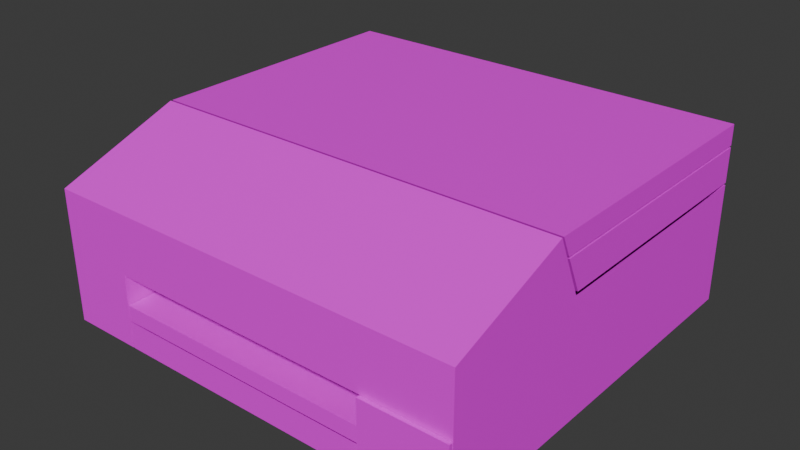 # Source: drukarka1.blend  (saved by Blender 4.0.36; exported with 4.5.12 LTS)
import bpy
from mathutils import Matrix  # noqa: F401  (used for matrix-valued properties, if any)

bpy.ops.wm.read_factory_settings(use_empty=True)
scene = bpy.context.scene
scene.name = 'Scene'

# ---- collections
col_collection = bpy.data.collections.new('Collection'); scene.collection.children.link(col_collection)

# ---- images (referenced by path relative to the original .blend; pixels are not part of the script)
import os
ASSET_DIR = os.environ.get("B2B_ASSET_DIR", "")  # directory of the original .blend (textures are referenced by path, not embedded)
HERE = os.path.dirname(os.path.abspath(__file__))  # packed textures are extracted next to this script under _unpacked/

def load_image(name, relpath, width, height, colorspace="sRGB"):
    """Load a texture the original file referenced (path relative to the .blend, or extracted next to this script)."""
    p = next((c for c in (os.path.join(HERE, relpath), os.path.join(ASSET_DIR, relpath)) if relpath and os.path.exists(c)), "")
    if p:
        img = bpy.data.images.load(p, check_existing=True)
        img.name = name
    else:  # same state as the original file: an image datablock whose file is absent (Cycles renders it pink)
        img = bpy.data.images.new(name, width, height)
        img.source = "FILE"
        img.filepath = "//" + (relpath or name)
    img.colorspace_settings.name = colorspace
    return img
img_dcp195c_right_png = load_image('DCP195C_right.png', 'DCP195C_right.png', 1024, 1024, 'sRGB')

# ---- materials (node trees are filled in below, after node groups)
mat_material_001 = bpy.data.materials.new('Material.001')
mat_material_001.use_transparent_shadow = False

# ---- material node trees
mat_material_001.use_nodes = True; mat_material_001.node_tree.nodes.clear()
_N = mat_material_001.node_tree.nodes; _L = mat_material_001.node_tree.links
n0 = _N.new('ShaderNodeOutputMaterial'); n0.name = 'Material Output'; n0.location = (327, 300)
n1 = _N.new('ShaderNodeTexCoord'); n1.name = 'Texture Coordinate'; n1.location = (-594, 257)
n2 = _N.new('ShaderNodeTexImage'); n2.name = 'Image Texture'; n2.location = (-346, 292)
n2.image = img_dcp195c_right_png
n3 = _N.new('ShaderNodeBsdfPrincipled'); n3.name = 'Principled BSDF'; n3.location = (0, 319)
n3.inputs[2].default_value = 0.4955
n3.inputs[3].default_value = 1.45
_L.new(n1.outputs[2], n2.inputs[0])
_L.new(n2.outputs[0], n3.inputs[0])
_L.new(n3.outputs[0], n0.inputs[0])
n0.is_active_output = True

# ---- world
world_world = bpy.data.worlds.new('World'); scene.world = world_world
world_world.use_nodes = True; world_world.node_tree.nodes.clear()
_N = world_world.node_tree.nodes; _L = world_world.node_tree.links
n0 = _N.new('ShaderNodeOutputWorld'); n0.name = 'World Output'; n0.location = (300, 300)
n1 = _N.new('ShaderNodeBackground'); n1.name = 'Background'; n1.location = (10, 300)
n1.inputs[0].default_value = (0.05088, 0.05088, 0.05088, 1.0)
_L.new(n1.outputs[0], n0.inputs[0])
n0.is_active_output = True
world_world.color = (0.05088, 0.05088, 0.05088)
world_world.use_sun_shadow = False
world_world.sun_shadow_jitter_overblur = 0.0

# ---- meshes
me_drukarka = bpy.data.meshes.new('drukarka')
me_drukarka.from_pydata([(0.1507, -0.2621, 0.07916), (0.243, -0.2621, 0.0), (0.2031, -0.2247, 0.1662), (0.243, 0.1979, 0.0), (0.0, -0.2621, 0.08339), (0.1465, -0.2621, 0.0), (0.243, -0.1212, 0.0), (0.243, -0.1212, 0.2041), (0.1465, 0.118, 0.0), (0.0, 0.118, 0.08339), (0.0, -0.2247, 0.1662), (0.0, -0.1212, 0.2041), (0.1465, 0.118, 0.08339), (0.0, 0.118, 0.0), (0.243, 0.1979, 0.1367), (0.243, -0.09119, 0.1367), (0.0, 0.1979, 0.0), (0.0, 0.1979, 0.1367), (-0.1608, -0.2621, 0.08339), (-0.243, -0.2621, 0.0), (-0.2031, -0.2247, 0.1662), (-0.243, 0.1979, 0.0), (-0.1608, -0.2621, 0.0), (-0.243, -0.1212, 0.0), (-0.243, -0.1212, 0.2041), (-0.1608, 0.118, 0.0), (-0.1608, 0.118, 0.08339), (-0.243, 0.1979, 0.1367), (-0.243, -0.09119, 0.1367), (0.2387, -0.2621, 0.07916), (0.243, -0.2621, 0.08339), (0.1465, -0.2621, 0.08339), (0.2387, -0.2621, 0.004226), (0.1507, -0.2621, 0.004226), (0.1507, -0.1673, 0.07916), (0.2387, -0.1673, 0.07916), (0.2387, -0.1673, 0.004226), (0.1507, -0.1673, 0.004226), (-0.243, 0.1334, 0.0), (-0.243, 0.1931, 0.0), (-0.243, 0.1931, 0.05433), (-0.243, 0.1334, 0.05433), (-0.2073, 0.1334, 0.0), (-0.2073, 0.1931, 0.0), (-0.2073, 0.1931, 0.05433), (-0.2073, 0.1334, 0.05433), (0.243, -0.2621, 0.1525), (0.2031, -0.1903, 0.1788), (0.0, -0.1903, 0.1788), (0.0, -0.2621, 0.1525), (-0.243, -0.2621, 0.1525), (-0.2031, -0.1903, 0.1788), (-0.2031, -0.2621, 0.1525), (0.2031, -0.2621, 0.1525)], [], [(6, 7, 46, 30, 1), (31, 4, 9, 12), (3, 14, 15, 7, 6), (5, 31, 12, 8), (51, 20, 52, 49, 10, 48), (13, 8, 12, 9), (14, 3, 16, 17), (23, 19, 50, 24), (18, 26, 9, 4), (21, 39, 40, 41, 38, 23, 24, 28, 27), (22, 25, 26, 18), (20, 51, 24, 50, 52), (19, 22, 18, 4, 49, 52, 50), (13, 9, 26, 25), (27, 17, 16, 21), (31, 30, 46, 53, 49, 4), (0, 33, 37, 34), (29, 32, 1, 30), (33, 0, 31, 5), (0, 29, 30, 31), (32, 33, 5, 1), (35, 34, 37, 36), (33, 32, 36, 37), (29, 0, 34, 35), (32, 29, 35, 36), (42, 45, 44, 43), (41, 40, 44, 45), (38, 41, 45, 42), (40, 39, 43, 44), (48, 47, 7, 11), (47, 2, 53, 46, 7), (51, 48, 11, 24), (47, 48, 10, 49, 53, 2), (3, 6, 1, 5, 8, 13, 25, 22, 19, 23, 38, 42, 43, 39, 21, 16)])
_uv = me_drukarka.uv_layers.new(name='UVMap')
_uv.uv.foreach_set('vector', [0.7605, 0.4946, 0.7789, 0.6604, 0.8601, 0.5532, 0.8511, 0.4939, 0.8408, 0.4265, 0.7714, 0.4685, 0.642, 0.4272, 0.4659, 0.6063, 0.5792, 0.6345, 0.6132, 0.6196, 0.6173, 0.7184, 0.7559, 0.6153, 0.7789, 0.6604, 0.7605, 0.4946, 0.7633, 0.4001, 0.7714, 0.4685, 0.5792, 0.6345, 0.5775, 0.5731, 0.3066, 0.4719, 0.3231, 0.44, 0.3417, 0.4042, 0.6456, 0.4888, 0.625, 0.5215, 0.6065, 0.5507, 0.4673, 0.5435, 0.5775, 0.5731, 0.5792, 0.6345, 0.4659, 0.6063, 0.6173, 0.7184, 0.6132, 0.6196, 0.4386, 0.5748, 0.435, 0.6772, 0.2481, 0.3436, 0.3061, 0.255, 0.2984, 0.3912, 0.2334, 0.5225, 0.3874, 0.3544, 0.2327, 0.5498, 0.4659, 0.6063, 0.642, 0.4272, 0.1447, 0.5018, 0.146, 0.4997, 0.141, 0.5408, 0.1582, 0.5154, 0.1631, 0.4737, 0.2481, 0.3436, 0.2334, 0.5225, 0.2269, 0.4763, 0.1316, 0.6079, 0.3884, 0.283, 0.238, 0.4855, 0.2327, 0.5498, 0.3874, 0.3544, 0.3231, 0.44, 0.3066, 0.4719, 0.2334, 0.5225, 0.2984, 0.3912, 0.3417, 0.4042, 0.3061, 0.255, 0.3884, 0.283, 0.3874, 0.3544, 0.642, 0.4272, 0.6456, 0.4888, 0.3417, 0.4042, 0.2984, 0.3912, 0.4673, 0.5435, 0.4659, 0.6063, 0.2327, 0.5498, 0.238, 0.4855, 0.1316, 0.6079, 0.435, 0.6772, 0.4386, 0.5748, 0.1447, 0.5018, 0.7714, 0.4685, 0.8511, 0.4939, 0.8601, 0.5532, 0.827, 0.5433, 0.6456, 0.4888, 0.642, 0.4272, 0.7745, 0.4661, 0.7672, 0.4046, 0.7141, 0.4537, 0.7196, 0.5135, 0.8471, 0.4893, 0.838, 0.4287, 0.8408, 0.4265, 0.8511, 0.4939, 0.7672, 0.4046, 0.7745, 0.4661, 0.7714, 0.4685, 0.7633, 0.4001, 0.7745, 0.4661, 0.8471, 0.4893, 0.8511, 0.4939, 0.7714, 0.4685, 0.838, 0.4287, 0.7672, 0.4046, 0.7633, 0.4001, 0.8408, 0.4265, 0.7899, 0.5346, 0.7196, 0.5135, 0.7141, 0.4537, 0.7827, 0.4756, 0.7672, 0.4046, 0.838, 0.4287, 0.7827, 0.4756, 0.7141, 0.4537, 0.8471, 0.4893, 0.7745, 0.4661, 0.7196, 0.5135, 0.7899, 0.5346, 0.838, 0.4287, 0.8471, 0.4893, 0.7899, 0.5346, 0.7827, 0.4756, 0.1938, 0.4818, 0.1896, 0.5233, 0.1716, 0.5483, 0.1761, 0.5075, 0.1582, 0.5154, 0.141, 0.5408, 0.1716, 0.5483, 0.1896, 0.5233, 0.1631, 0.4737, 0.1582, 0.5154, 0.1896, 0.5233, 0.1938, 0.4818, 0.141, 0.5408, 0.146, 0.4997, 0.1761, 0.5075, 0.1716, 0.5483, 0.6065, 0.5507, 0.7849, 0.6002, 0.7789, 0.6604, 0.571, 0.6069, 0.7849, 0.6002, 0.8048, 0.5733, 0.827, 0.5433, 0.8601, 0.5532, 0.7789, 0.6604, 0.3066, 0.4719, 0.6065, 0.5507, 0.571, 0.6069, 0.2334, 0.5225, 0.7849, 0.6002, 0.6065, 0.5507, 0.625, 0.5215, 0.6456, 0.4888, 0.827, 0.5433, 0.8048, 0.5733, 0.6132, 0.6196, 0.7605, 0.4946, 0.8408, 0.4265, 0.7633, 0.4001, 0.5775, 0.5731, 0.4673, 0.5435, 0.238, 0.4855, 0.3884, 0.283, 0.3061, 0.255, 0.2481, 0.3436, 0.1631, 0.4737, 0.1938, 0.4818, 0.1761, 0.5075, 0.146, 0.4997, 0.1447, 0.5018, 0.4386, 0.5748])
_ca = me_drukarka.color_attributes.new('Attribute', 'BYTE_COLOR', 'CORNER')
_ca.data.foreach_set('color', [1.0, 1.0, 1.0, 1.0, 1.0, 1.0, 1.0, 1.0, 1.0, 1.0, 1.0, 1.0, 1.0, 1.0, 1.0, 1.0, 1.0, 1.0, 1.0, 1.0, 1.0, 1.0, 1.0, 1.0, 1.0, 1.0, 1.0, 1.0, 1.0, 1.0, 1.0, 1.0, 1.0, 1.0, 1.0, 1.0, 1.0, 1.0, 1.0, 1.0, 1.0, 1.0, 1.0, 1.0, 1.0, 1.0, 1.0, 1.0, 1.0, 1.0, 1.0, 1.0, 1.0, 1.0, 1.0, 1.0, 1.0, 1.0, 1.0, 1.0, 1.0, 1.0, 1.0, 1.0, 1.0, 1.0, 1.0, 1.0, 1.0, 1.0, 1.0, 1.0, 1.0, 1.0, 1.0, 1.0, 1.0, 1.0, 1.0, 1.0, 1.0, 1.0, 1.0, 1.0, 1.0, 1.0, 1.0, 1.0, 1.0, 1.0, 1.0, 1.0, 1.0, 1.0, 1.0, 1.0, 1.0, 1.0, 1.0, 1.0, 1.0, 1.0, 1.0, 1.0, 1.0, 1.0, 1.0, 1.0, 1.0, 1.0, 1.0, 1.0, 1.0, 1.0, 1.0, 1.0, 1.0, 1.0, 1.0, 1.0, 1.0, 1.0, 1.0, 1.0, 1.0, 1.0, 1.0, 1.0, 1.0, 1.0, 1.0, 1.0, 1.0, 1.0, 1.0, 1.0, 1.0, 1.0, 1.0, 1.0, 1.0, 1.0, 1.0, 1.0, 1.0, 1.0, 1.0, 1.0, 1.0, 1.0, 1.0, 1.0, 1.0, 1.0, 1.0, 1.0, 1.0, 1.0, 1.0, 1.0, 1.0, 1.0, 1.0, 1.0, 1.0, 1.0, 1.0, 1.0, 1.0, 1.0, 1.0, 1.0, 1.0, 1.0, 1.0, 1.0, 1.0, 1.0, 1.0, 1.0, 1.0, 1.0, 1.0, 1.0, 1.0, 1.0, 1.0, 1.0, 1.0, 1.0, 1.0, 1.0, 1.0, 1.0, 1.0, 1.0, 1.0, 1.0, 1.0, 1.0, 1.0, 1.0, 1.0, 1.0, 1.0, 1.0, 1.0, 1.0, 1.0, 1.0, 1.0, 1.0, 1.0, 1.0, 1.0, 1.0, 1.0, 1.0, 1.0, 1.0, 1.0, 1.0, 1.0, 1.0, 1.0, 1.0, 1.0, 1.0, 1.0, 1.0, 1.0, 1.0, 1.0, 1.0, 1.0, 1.0, 1.0, 1.0, 1.0, 1.0, 1.0, 1.0, 1.0, 1.0, 1.0, 1.0, 1.0, 1.0, 1.0, 1.0, 1.0, 1.0, 1.0, 1.0, 1.0, 1.0, 1.0, 1.0, 1.0, 1.0, 1.0, 1.0, 1.0, 1.0, 1.0, 1.0, 1.0, 1.0, 1.0, 1.0, 1.0, 1.0, 1.0, 1.0, 1.0, 1.0, 1.0, 1.0, 1.0, 1.0, 1.0, 1.0, 1.0, 1.0, 1.0, 1.0, 1.0, 1.0, 1.0, 1.0, 1.0, 1.0, 1.0, 1.0, 1.0, 1.0, 1.0, 1.0, 1.0, 1.0, 1.0, 1.0, 1.0, 1.0, 1.0, 1.0, 1.0, 1.0, 1.0, 1.0, 1.0, 1.0, 1.0, 1.0, 1.0, 1.0, 1.0, 1.0, 1.0, 1.0, 1.0, 1.0, 1.0, 1.0, 1.0, 1.0, 1.0, 1.0, 1.0, 1.0, 1.0, 1.0, 1.0, 1.0, 1.0, 1.0, 1.0, 1.0, 1.0, 1.0, 1.0, 1.0, 1.0, 1.0, 1.0, 1.0, 1.0, 1.0, 1.0, 1.0, 1.0, 1.0, 1.0, 1.0, 1.0, 1.0, 1.0, 1.0, 1.0, 1.0, 1.0, 1.0, 1.0, 1.0, 1.0, 1.0, 1.0, 1.0, 1.0, 1.0, 1.0, 1.0, 1.0, 1.0, 1.0, 1.0, 1.0, 1.0, 1.0, 1.0, 1.0, 1.0, 1.0, 1.0, 1.0, 1.0, 1.0, 1.0, 1.0, 1.0, 1.0, 1.0, 1.0, 1.0, 1.0, 1.0, 1.0, 1.0, 1.0, 1.0, 1.0, 1.0, 1.0, 1.0, 1.0, 1.0, 1.0, 1.0, 1.0, 1.0, 1.0, 1.0, 1.0, 1.0, 1.0, 1.0, 1.0, 1.0, 1.0, 1.0, 1.0, 1.0, 1.0, 1.0, 1.0, 1.0, 1.0, 1.0, 1.0, 1.0, 1.0, 1.0, 1.0, 1.0, 1.0, 1.0, 1.0, 1.0, 1.0, 1.0, 1.0, 1.0, 1.0, 1.0, 1.0, 1.0, 1.0, 1.0, 1.0, 1.0, 1.0, 1.0, 1.0, 1.0, 1.0, 1.0, 1.0, 1.0, 1.0, 1.0, 1.0, 1.0, 1.0, 1.0, 1.0, 1.0, 1.0, 1.0, 1.0, 1.0, 1.0, 1.0, 1.0, 1.0, 1.0, 1.0, 1.0, 1.0, 1.0, 1.0, 1.0, 1.0, 1.0, 1.0, 1.0, 1.0, 1.0, 1.0, 1.0, 1.0, 1.0, 1.0, 1.0, 1.0, 1.0, 1.0, 1.0, 1.0, 1.0, 1.0, 1.0, 1.0, 1.0, 1.0, 1.0, 1.0, 1.0, 1.0, 1.0, 1.0, 1.0, 1.0, 1.0, 1.0, 1.0, 1.0, 1.0, 1.0, 1.0, 1.0, 1.0, 1.0, 1.0, 1.0, 1.0, 1.0, 1.0, 1.0, 1.0, 1.0, 1.0, 1.0, 1.0, 1.0, 1.0, 1.0, 1.0, 1.0, 1.0, 1.0, 1.0, 1.0, 1.0, 1.0, 1.0, 1.0, 1.0, 1.0, 1.0, 1.0, 1.0, 1.0, 1.0, 1.0, 1.0, 1.0, 1.0, 1.0, 1.0, 1.0, 1.0, 1.0, 1.0, 1.0, 1.0, 1.0, 1.0, 1.0, 1.0, 1.0, 1.0, 1.0, 1.0, 1.0, 1.0, 1.0, 1.0, 1.0, 1.0, 1.0, 1.0, 1.0, 1.0, 1.0, 1.0, 1.0, 1.0, 1.0, 1.0, 1.0, 1.0, 1.0, 1.0, 1.0, 1.0, 1.0, 1.0, 1.0, 1.0, 1.0, 1.0, 1.0, 1.0, 1.0, 1.0, 1.0, 1.0, 1.0, 1.0, 1.0, 1.0, 1.0, 1.0, 1.0, 1.0, 1.0, 1.0, 1.0, 1.0, 1.0, 1.0, 1.0, 1.0, 1.0, 1.0, 1.0, 1.0, 1.0, 1.0, 1.0, 1.0, 1.0, 1.0, 1.0, 1.0, 1.0, 1.0, 1.0, 1.0, 1.0, 1.0, 1.0, 1.0, 1.0, 1.0, 1.0, 1.0, 1.0, 1.0, 1.0, 1.0, 1.0, 1.0, 1.0, 1.0, 1.0, 1.0, 1.0, 1.0, 1.0, 1.0, 1.0, 1.0, 1.0])
me_drukarka.materials.append(mat_material_001)
me_drukarka.use_mirror_x = True
me_drukarka.update()
me_drukarka_007 = bpy.data.meshes.new('drukarka.007')
me_drukarka_007.from_pydata([(0.243, 0.1979, 0.1392), (0.243, 0.1979, 0.1786), (0.243, -0.08869, 0.1392), (0.0, 0.1979, 0.1392), (0.0, 0.1979, 0.1786), (-0.243, 0.1979, 0.1392), (0.0, -0.08869, 0.1392), (-0.243, -0.08869, 0.1392), (0.0, -0.1069, 0.1786), (-0.243, -0.1069, 0.1786), (0.243, -0.1069, 0.1786), (-0.243, 0.1979, 0.1786)], [], [(1, 10, 2, 0), (3, 4, 1, 0), (2, 6, 3, 0), (3, 5, 11, 4), (7, 5, 3, 6), (9, 7, 6, 8), (10, 8, 6, 2), (11, 9, 8, 4), (4, 8, 10, 1), (11, 5, 7, 9)])
_uv = me_drukarka_007.uv_layers.new(name='UVMap')
_uv.uv.foreach_set('vector', [0.6186, 0.7503, 0.7683, 0.6441, 0.7547, 0.6184, 0.6174, 0.7203, 0.435, 0.6792, 0.4339, 0.7104, 0.6186, 0.7503, 0.6174, 0.7203, 0.7547, 0.6184, 0.5539, 0.5645, 0.435, 0.6792, 0.6174, 0.7203, 0.435, 0.6792, 0.1314, 0.6099, 0.1274, 0.6425, 0.4339, 0.7104, 0.2257, 0.4798, 0.1314, 0.6099, 0.435, 0.6792, 0.5539, 0.5645, 0.2297, 0.5061, 0.2257, 0.4798, 0.5539, 0.5645, 0.5633, 0.5905, 0.7683, 0.6441, 0.5633, 0.5905, 0.5539, 0.5645, 0.7547, 0.6184, 0.1274, 0.6425, 0.2297, 0.5061, 0.5633, 0.5905, 0.4339, 0.7104, 0.4339, 0.7104, 0.5633, 0.5905, 0.7683, 0.6441, 0.6186, 0.7503, 0.1274, 0.6425, 0.1314, 0.6099, 0.2257, 0.4798, 0.2297, 0.5061])
_ca = me_drukarka_007.color_attributes.new('Attribute', 'BYTE_COLOR', 'CORNER')
_ca.data.foreach_set('color', [1.0, 1.0, 1.0, 1.0, 1.0, 1.0, 1.0, 1.0, 1.0, 1.0, 1.0, 1.0, 1.0, 1.0, 1.0, 1.0, 1.0, 1.0, 1.0, 1.0, 1.0, 1.0, 1.0, 1.0, 1.0, 1.0, 1.0, 1.0, 1.0, 1.0, 1.0, 1.0, 1.0, 1.0, 1.0, 1.0, 1.0, 1.0, 1.0, 1.0, 1.0, 1.0, 1.0, 1.0, 1.0, 1.0, 1.0, 1.0, 1.0, 1.0, 1.0, 1.0, 1.0, 1.0, 1.0, 1.0, 1.0, 1.0, 1.0, 1.0, 1.0, 1.0, 1.0, 1.0, 1.0, 1.0, 1.0, 1.0, 1.0, 1.0, 1.0, 1.0, 1.0, 1.0, 1.0, 1.0, 1.0, 1.0, 1.0, 1.0, 1.0, 1.0, 1.0, 1.0, 1.0, 1.0, 1.0, 1.0, 1.0, 1.0, 1.0, 1.0, 1.0, 1.0, 1.0, 1.0, 1.0, 1.0, 1.0, 1.0, 1.0, 1.0, 1.0, 1.0, 1.0, 1.0, 1.0, 1.0, 1.0, 1.0, 1.0, 1.0, 1.0, 1.0, 1.0, 1.0, 1.0, 1.0, 1.0, 1.0, 1.0, 1.0, 1.0, 1.0, 1.0, 1.0, 1.0, 1.0, 1.0, 1.0, 1.0, 1.0, 1.0, 1.0, 1.0, 1.0, 1.0, 1.0, 1.0, 1.0, 1.0, 1.0, 1.0, 1.0, 1.0, 1.0, 1.0, 1.0, 1.0, 1.0, 1.0, 1.0, 1.0, 1.0, 1.0, 1.0, 1.0, 1.0, 1.0, 1.0])
me_drukarka_007.materials.append(mat_material_001)
me_drukarka_007.use_mirror_x = True
me_drukarka_007.update()
me_drukarka_008 = bpy.data.meshes.new('drukarka.008')
me_drukarka_008.from_pydata([(0.1447, 0.007623, 0.03222), (0.1447, -0.2624, 0.03222), (0.1447, 0.01988, 0.0499), (0.0, 0.01988, 0.0499), (0.1447, -0.2624, 0.0499), (0.0, -0.2624, 0.0499), (0.0, -0.2624, 0.03222), (-0.1591, -0.2624, 0.0499), (-0.1591, 0.01988, 0.0499), (-0.1591, -0.2624, 0.03222), (-0.1591, 0.007623, 0.03222)], [], [(1, 0, 2, 4), (2, 3, 5, 4), (6, 1, 4, 5), (6, 5, 7, 9), (8, 7, 5, 3), (9, 7, 8, 10)])
_uv = me_drukarka_008.uv_layers.new(name='UVMap')
_uv.uv.foreach_set('vector', [0.7652, 0.4254, 0.6247, 0.5528, 0.6197, 0.5712, 0.7669, 0.4398, 0.6197, 0.5712, 0.5052, 0.54, 0.6405, 0.3984, 0.7669, 0.4398, 0.6396, 0.3836, 0.7652, 0.4254, 0.7669, 0.4398, 0.6405, 0.3984, 0.6396, 0.3836, 0.6405, 0.3984, 0.3897, 0.3255, 0.3899, 0.3104, 0.2703, 0.48, 0.3897, 0.3255, 0.6405, 0.3984, 0.5052, 0.54, 0.3899, 0.3104, 0.3897, 0.3255, 0.2703, 0.48, 0.2757, 0.4601])
_ca = me_drukarka_008.color_attributes.new('Attribute', 'BYTE_COLOR', 'CORNER')
_ca.data.foreach_set('color', [1.0, 1.0, 1.0, 1.0, 1.0, 1.0, 1.0, 1.0, 1.0, 1.0, 1.0, 1.0, 1.0, 1.0, 1.0, 1.0, 1.0, 1.0, 1.0, 1.0, 1.0, 1.0, 1.0, 1.0, 1.0, 1.0, 1.0, 1.0, 1.0, 1.0, 1.0, 1.0, 1.0, 1.0, 1.0, 1.0, 1.0, 1.0, 1.0, 1.0, 1.0, 1.0, 1.0, 1.0, 1.0, 1.0, 1.0, 1.0, 1.0, 1.0, 1.0, 1.0, 1.0, 1.0, 1.0, 1.0, 1.0, 1.0, 1.0, 1.0, 1.0, 1.0, 1.0, 1.0, 1.0, 1.0, 1.0, 1.0, 1.0, 1.0, 1.0, 1.0, 1.0, 1.0, 1.0, 1.0, 1.0, 1.0, 1.0, 1.0, 1.0, 1.0, 1.0, 1.0, 1.0, 1.0, 1.0, 1.0, 1.0, 1.0, 1.0, 1.0, 1.0, 1.0, 1.0, 1.0])
me_drukarka_008.materials.append(mat_material_001)
me_drukarka_008.use_mirror_x = True
me_drukarka_008.update()
me_drukarka_009 = bpy.data.meshes.new('drukarka.009')
me_drukarka_009.from_pydata([(0.1447, -0.2624, 0.0003827), (0.1447, 0.1149, 0.0003827), (0.1447, -0.2624, 0.03122), (0.0, -0.2624, 0.0003827), (0.0, 0.1149, 0.0003827), (0.0, -0.2624, 0.03122), (-0.1591, -0.2624, 0.0003827), (-0.1591, 0.1149, 0.0003827), (-0.1591, -0.2624, 0.03122), (-0.1591, 0.008623, 0.03122), (-0.1591, 0.02088, 0.0499), (-0.1591, 0.1149, 0.0499), (0.0, 0.02088, 0.0499), (0.1447, 0.02088, 0.0499), (0.0, 0.1149, 0.0499), (0.1447, 0.1149, 0.0499), (0.1447, 0.008623, 0.03122)], [], [(4, 1, 0, 3), (1, 15, 13, 16, 2, 0), (0, 2, 5, 3), (4, 3, 6, 7), (6, 3, 5, 8), (7, 6, 8, 9, 10, 11), (11, 10, 12, 14), (15, 14, 12, 13), (4, 14, 15, 1), (4, 7, 11, 14)])
_uv = me_drukarka_009.uv_layers.new(name='UVMap')
_uv.uv.foreach_set('vector', [0.4684, 0.5426, 0.5775, 0.5719, 0.7622, 0.3997, 0.6381, 0.3575, 0.5775, 0.5719, 0.5785, 0.608, 0.6193, 0.5716, 0.6242, 0.5524, 0.7651, 0.4245, 0.7622, 0.3997, 0.7622, 0.3997, 0.7651, 0.4245, 0.6395, 0.3828, 0.6381, 0.3575, 0.4684, 0.5426, 0.6381, 0.3575, 0.3902, 0.2837, 0.2404, 0.4849, 0.3902, 0.2837, 0.6381, 0.3575, 0.6395, 0.3828, 0.3899, 0.3095, 0.2404, 0.4849, 0.3902, 0.2837, 0.3899, 0.3095, 0.2754, 0.4598, 0.2699, 0.4804, 0.2374, 0.5226, 0.2374, 0.5226, 0.2699, 0.4804, 0.5048, 0.5405, 0.4676, 0.5795, 0.5785, 0.608, 0.4676, 0.5795, 0.5048, 0.5405, 0.6193, 0.5716, 0.4684, 0.5426, 0.4676, 0.5795, 0.5785, 0.608, 0.5775, 0.5719, 0.4684, 0.5426, 0.2404, 0.4849, 0.2374, 0.5226, 0.4676, 0.5795])
_ca = me_drukarka_009.color_attributes.new('Attribute', 'BYTE_COLOR', 'CORNER')
_ca.data.foreach_set('color', [1.0, 1.0, 1.0, 1.0, 1.0, 1.0, 1.0, 1.0, 1.0, 1.0, 1.0, 1.0, 1.0, 1.0, 1.0, 1.0, 1.0, 1.0, 1.0, 1.0, 1.0, 1.0, 1.0, 1.0, 1.0, 1.0, 1.0, 1.0, 1.0, 1.0, 1.0, 1.0, 1.0, 1.0, 1.0, 1.0, 1.0, 1.0, 1.0, 1.0, 1.0, 1.0, 1.0, 1.0, 1.0, 1.0, 1.0, 1.0, 1.0, 1.0, 1.0, 1.0, 1.0, 1.0, 1.0, 1.0, 1.0, 1.0, 1.0, 1.0, 1.0, 1.0, 1.0, 1.0, 1.0, 1.0, 1.0, 1.0, 1.0, 1.0, 1.0, 1.0, 1.0, 1.0, 1.0, 1.0, 1.0, 1.0, 1.0, 1.0, 1.0, 1.0, 1.0, 1.0, 1.0, 1.0, 1.0, 1.0, 1.0, 1.0, 1.0, 1.0, 1.0, 1.0, 1.0, 1.0, 1.0, 1.0, 1.0, 1.0, 1.0, 1.0, 1.0, 1.0, 1.0, 1.0, 1.0, 1.0, 1.0, 1.0, 1.0, 1.0, 1.0, 1.0, 1.0, 1.0, 1.0, 1.0, 1.0, 1.0, 1.0, 1.0, 1.0, 1.0, 1.0, 1.0, 1.0, 1.0, 1.0, 1.0, 1.0, 1.0, 1.0, 1.0, 1.0, 1.0, 1.0, 1.0, 1.0, 1.0, 1.0, 1.0, 1.0, 1.0, 1.0, 1.0, 1.0, 1.0, 1.0, 1.0, 1.0, 1.0, 1.0, 1.0, 1.0, 1.0, 1.0, 1.0, 1.0, 1.0, 1.0, 1.0, 1.0, 1.0, 1.0, 1.0, 1.0, 1.0, 1.0, 1.0, 1.0, 1.0, 1.0, 1.0, 1.0, 1.0])
me_drukarka_009.materials.append(mat_material_001)
me_drukarka_009.use_mirror_x = True
me_drukarka_009.update()
me_drukarka_010 = bpy.data.meshes.new('drukarka.010')
me_drukarka_010.from_pydata([(0.243, 0.1979, 0.2041), (0.0, 0.1979, 0.2041), (0.243, -0.1187, 0.2041), (0.243, 0.1979, 0.1808), (0.0, 0.1979, 0.1808), (0.243, -0.1079, 0.1808), (0.243, -0.1079, 0.1808), (0.0, -0.1079, 0.1808), (-0.243, -0.1079, 0.1808), (0.0, -0.1187, 0.2041), (-0.243, -0.1187, 0.2041), (-0.243, 0.1979, 0.2041), (-0.243, 0.1979, 0.1808)], [(5, 6)], [(0, 1, 9, 2), (3, 4, 1, 0), (2, 5, 3, 0), (3, 6, 7, 4), (2, 9, 7, 6), (4, 7, 8, 12), (9, 10, 8, 7), (11, 10, 9, 1), (10, 11, 12, 8), (12, 11, 1, 4)])
_uv = me_drukarka_010.uv_layers.new(name='UVMap')
_uv.uv.foreach_set('vector', [0.6195, 0.7702, 0.4332, 0.7311, 0.5697, 0.6081, 0.7775, 0.6614, 0.6187, 0.752, 0.4338, 0.7122, 0.4332, 0.7311, 0.6195, 0.7702, 0.7775, 0.6614, 0.7691, 0.6455, 0.6187, 0.752, 0.6195, 0.7702, 0.6187, 0.752, 0.7691, 0.6455, 0.5639, 0.592, 0.4338, 0.7122, 0.7775, 0.6614, 0.5697, 0.6081, 0.5639, 0.592, 0.7691, 0.6455, 0.4338, 0.7122, 0.5639, 0.592, 0.2299, 0.5076, 0.1271, 0.6443, 0.5697, 0.6081, 0.2324, 0.5238, 0.2299, 0.5076, 0.5639, 0.592, 0.1247, 0.664, 0.2324, 0.5238, 0.5697, 0.6081, 0.4332, 0.7311, 0.2324, 0.5238, 0.1247, 0.664, 0.1271, 0.6443, 0.2299, 0.5076, 0.1271, 0.6443, 0.1247, 0.664, 0.4332, 0.7311, 0.4338, 0.7122])
_ca = me_drukarka_010.color_attributes.new('Attribute', 'BYTE_COLOR', 'CORNER')
_ca.data.foreach_set('color', [1.0, 1.0, 1.0, 1.0, 1.0, 1.0, 1.0, 1.0, 1.0, 1.0, 1.0, 1.0, 1.0, 1.0, 1.0, 1.0, 1.0, 1.0, 1.0, 1.0, 1.0, 1.0, 1.0, 1.0, 1.0, 1.0, 1.0, 1.0, 1.0, 1.0, 1.0, 1.0, 1.0, 1.0, 1.0, 1.0, 1.0, 1.0, 1.0, 1.0, 1.0, 1.0, 1.0, 1.0, 1.0, 1.0, 1.0, 1.0, 1.0, 1.0, 1.0, 1.0, 1.0, 1.0, 1.0, 1.0, 1.0, 1.0, 1.0, 1.0, 1.0, 1.0, 1.0, 1.0, 1.0, 1.0, 1.0, 1.0, 1.0, 1.0, 1.0, 1.0, 1.0, 1.0, 1.0, 1.0, 1.0, 1.0, 1.0, 1.0, 1.0, 1.0, 1.0, 1.0, 1.0, 1.0, 1.0, 1.0, 1.0, 1.0, 1.0, 1.0, 1.0, 1.0, 1.0, 1.0, 1.0, 1.0, 1.0, 1.0, 1.0, 1.0, 1.0, 1.0, 1.0, 1.0, 1.0, 1.0, 1.0, 1.0, 1.0, 1.0, 1.0, 1.0, 1.0, 1.0, 1.0, 1.0, 1.0, 1.0, 1.0, 1.0, 1.0, 1.0, 1.0, 1.0, 1.0, 1.0, 1.0, 1.0, 1.0, 1.0, 1.0, 1.0, 1.0, 1.0, 1.0, 1.0, 1.0, 1.0, 1.0, 1.0, 1.0, 1.0, 1.0, 1.0, 1.0, 1.0, 1.0, 1.0, 1.0, 1.0, 1.0, 1.0, 1.0, 1.0, 1.0, 1.0, 1.0, 1.0])
me_drukarka_010.materials.append(mat_material_001)
me_drukarka_010.use_mirror_x = True
me_drukarka_010.update()
me_drukarka_011 = bpy.data.meshes.new('drukarka.011')
me_drukarka_011.from_pydata([(0.1465, -0.263, 0.08339), (0.1465, -0.263, 0.0), (0.243, -0.263, 0.08339), (0.1465, -0.2668, 0.08339), (0.1465, -0.2668, 0.0), (0.243, -0.2668, 0.08339), (0.243, -0.2668, 0.0), (0.243, -0.263, 0.0)], [], [(0, 1, 4, 3), (7, 1, 0, 2), (2, 0, 3, 5), (6, 5, 3, 4), (7, 2, 5, 6), (1, 7, 6, 4)])
_uv = me_drukarka_011.uv_layers.new(name='UVMap')
_uv.uv.foreach_set('vector', [0.7719, 0.468, 0.7639, 0.3996, 0.7661, 0.3975, 0.7743, 0.466, 0.8413, 0.426, 0.7639, 0.3996, 0.7719, 0.468, 0.8516, 0.4935, 0.8516, 0.4935, 0.7719, 0.468, 0.7743, 0.466, 0.8541, 0.4916, 0.8437, 0.424, 0.8541, 0.4916, 0.7743, 0.466, 0.7661, 0.3975, 0.8413, 0.426, 0.8516, 0.4935, 0.8541, 0.4916, 0.8437, 0.424, 0.7639, 0.3996, 0.8413, 0.426, 0.8437, 0.424, 0.7661, 0.3975])
_ca = me_drukarka_011.color_attributes.new('Attribute', 'BYTE_COLOR', 'CORNER')
_ca.data.foreach_set('color', [1.0, 1.0, 1.0, 1.0, 1.0, 1.0, 1.0, 1.0, 1.0, 1.0, 1.0, 1.0, 1.0, 1.0, 1.0, 1.0, 1.0, 1.0, 1.0, 1.0, 1.0, 1.0, 1.0, 1.0, 1.0, 1.0, 1.0, 1.0, 1.0, 1.0, 1.0, 1.0, 1.0, 1.0, 1.0, 1.0, 1.0, 1.0, 1.0, 1.0, 1.0, 1.0, 1.0, 1.0, 1.0, 1.0, 1.0, 1.0, 1.0, 1.0, 1.0, 1.0, 1.0, 1.0, 1.0, 1.0, 1.0, 1.0, 1.0, 1.0, 1.0, 1.0, 1.0, 1.0, 1.0, 1.0, 1.0, 1.0, 1.0, 1.0, 1.0, 1.0, 1.0, 1.0, 1.0, 1.0, 1.0, 1.0, 1.0, 1.0, 1.0, 1.0, 1.0, 1.0, 1.0, 1.0, 1.0, 1.0, 1.0, 1.0, 1.0, 1.0, 1.0, 1.0, 1.0, 1.0])
me_drukarka_011.materials.append(mat_material_001)
me_drukarka_011.use_mirror_x = True
me_drukarka_011.update()
arm_armature_001 = bpy.data.armatures.new('Armature.001')  # bones are not reproduced

# ---- objects
ob_drukarka = bpy.data.objects.new('drukarka', me_drukarka)
ob_armature = bpy.data.objects.new('Armature', arm_armature_001)
ob_skaner = bpy.data.objects.new('skaner', me_drukarka_007)
ob_podajnik_klapa = bpy.data.objects.new('podajnik_klapa', me_drukarka_008)
ob_podajnik = bpy.data.objects.new('podajnik', me_drukarka_009)
ob_skaner_klapa = bpy.data.objects.new('skaner_klapa', me_drukarka_010)
ob_atrament_klapa = bpy.data.objects.new('atrament_klapa', me_drukarka_011)

# ---- transforms, parenting, visibility, modifiers, constraints
ob_drukarka.parent = ob_armature
ob_drukarka.location = (0.0, 0.0, 0.0)
ob_drukarka.use_mesh_mirror_x = True
_vg = ob_drukarka.vertex_groups.new(name='atrament_klapa')
_vg = ob_drukarka.vertex_groups.new(name='skaner')
_vg = ob_drukarka.vertex_groups.new(name='skaner_klapa')
_vg = ob_drukarka.vertex_groups.new(name='podajnik')
_vg = ob_drukarka.vertex_groups.new(name='podajnik_klapa')
_vg = ob_drukarka.vertex_groups.new(name='root')
_vg.add([0, 1, 2, 3, 4, 5, 6, 7, 8, 9, 10, 11, 12, 13, 14, 15, 16, 17, 18, 19, 20, 21, 22, 23, 24, 25, 26, 27, 28, 29, 30, 31, 32, 33, 34, 35, 36, 37, 38, 39, 40, 41, 42, 43, 44, 45, 46, 47, 48, 49, 50, 51, 52, 53], 1.0, 'REPLACE')
_m = ob_drukarka.modifiers.new('Armature', 'ARMATURE')
_m.object = ob_armature
ob_armature.location = (0.0, 0.0, 0.0)
ob_armature.show_in_front = True
ob_skaner.parent = ob_armature
ob_skaner.location = (0.0, 0.0, 0.0)
ob_skaner.use_mesh_mirror_x = True
_vg = ob_skaner.vertex_groups.new(name='atrament_klapa')
_vg = ob_skaner.vertex_groups.new(name='skaner')
_vg.add([0, 1, 2, 3, 4, 5, 6, 7, 8, 9, 10, 11], 1.0, 'REPLACE')
_vg = ob_skaner.vertex_groups.new(name='skaner_klapa')
_vg = ob_skaner.vertex_groups.new(name='podajnik')
_vg = ob_skaner.vertex_groups.new(name='podajnik_klapa')
_vg = ob_skaner.vertex_groups.new(name='root')
_m = ob_skaner.modifiers.new('Armature', 'ARMATURE')
_m.object = ob_armature
ob_podajnik_klapa.parent = ob_armature
ob_podajnik_klapa.location = (0.0, 0.0, 0.0)
ob_podajnik_klapa.use_mesh_mirror_x = True
_vg = ob_podajnik_klapa.vertex_groups.new(name='atrament_klapa')
_vg = ob_podajnik_klapa.vertex_groups.new(name='skaner')
_vg = ob_podajnik_klapa.vertex_groups.new(name='skaner_klapa')
_vg = ob_podajnik_klapa.vertex_groups.new(name='podajnik')
_vg = ob_podajnik_klapa.vertex_groups.new(name='podajnik_klapa')
_vg.add([0, 1, 2, 3, 4, 5, 6, 7, 8, 9, 10], 1.0, 'REPLACE')
_vg = ob_podajnik_klapa.vertex_groups.new(name='root')
_m = ob_podajnik_klapa.modifiers.new('Armature', 'ARMATURE')
_m.object = ob_armature
ob_podajnik.parent = ob_armature
ob_podajnik.location = (0.0, 0.0, 0.0)
ob_podajnik.use_mesh_mirror_x = True
_vg = ob_podajnik.vertex_groups.new(name='atrament_klapa')
_vg = ob_podajnik.vertex_groups.new(name='skaner')
_vg = ob_podajnik.vertex_groups.new(name='skaner_klapa')
_vg = ob_podajnik.vertex_groups.new(name='podajnik')
_vg.add([0, 1, 2, 3, 4, 5, 6, 7, 8, 9, 10, 11, 12, 13, 14, 15, 16], 1.0, 'REPLACE')
_vg = ob_podajnik.vertex_groups.new(name='podajnik_klapa')
_vg = ob_podajnik.vertex_groups.new(name='root')
_m = ob_podajnik.modifiers.new('Armature', 'ARMATURE')
_m.object = ob_armature
ob_skaner_klapa.parent = ob_armature
ob_skaner_klapa.location = (0.0, 0.0, 0.0)
ob_skaner_klapa.use_mesh_mirror_x = True
_vg = ob_skaner_klapa.vertex_groups.new(name='atrament_klapa')
_vg = ob_skaner_klapa.vertex_groups.new(name='skaner')
_vg = ob_skaner_klapa.vertex_groups.new(name='skaner_klapa')
_vg.add([0, 1, 2, 3, 4, 5, 6, 7, 8, 9, 10, 11, 12], 1.0, 'REPLACE')
_vg = ob_skaner_klapa.vertex_groups.new(name='podajnik')
_vg = ob_skaner_klapa.vertex_groups.new(name='podajnik_klapa')
_vg = ob_skaner_klapa.vertex_groups.new(name='root')
_m = ob_skaner_klapa.modifiers.new('Armature', 'ARMATURE')
_m.object = ob_armature
ob_atrament_klapa.parent = ob_armature
ob_atrament_klapa.location = (0.0, 0.0, 0.0)
ob_atrament_klapa.use_mesh_mirror_x = True
_vg = ob_atrament_klapa.vertex_groups.new(name='atrament_klapa')
_vg.add([0, 1, 2, 3, 4, 5, 6, 7], 1.0, 'REPLACE')
_vg = ob_atrament_klapa.vertex_groups.new(name='skaner')
_vg = ob_atrament_klapa.vertex_groups.new(name='skaner_klapa')
_vg = ob_atrament_klapa.vertex_groups.new(name='podajnik')
_vg = ob_atrament_klapa.vertex_groups.new(name='podajnik_klapa')
_vg = ob_atrament_klapa.vertex_groups.new(name='root')
_m = ob_atrament_klapa.modifiers.new('Armature', 'ARMATURE')
_m.object = ob_armature

# ---- collection membership
col_collection.objects.link(ob_drukarka)
col_collection.objects.link(ob_armature)
col_collection.objects.link(ob_skaner)
col_collection.objects.link(ob_podajnik_klapa)
col_collection.objects.link(ob_podajnik)
col_collection.objects.link(ob_skaner_klapa)
col_collection.objects.link(ob_atrament_klapa)

# ---- scene / render settings (as saved in the file)
scene.frame_start = 1; scene.frame_end = 250; scene.frame_set(0)
scene.render.engine = 'BLENDER_EEVEE_NEXT'
scene.cycles.sampling_pattern = 'TABULATED_SOBOL'
bpy.context.view_layer.update()

# ---- added for rendering (the .blend has no active camera and no usable light): camera, sun
cam_auto = bpy.data.cameras.new('AutoCamera')
cam_auto.lens = 50.0
cam_auto.sensor_width = 36.0
cam_auto.clip_end = 1000.0
ob_auto_camera = bpy.data.objects.new('AutoCamera', cam_auto)
scene.collection.objects.link(ob_auto_camera)
ob_auto_camera.location = (0.650112, -0.814583, 0.622132)
ob_auto_camera.rotation_euler = (1.09748, -7.21219e-08, 0.694738)
scene.camera = ob_auto_camera
light_auto_sun = bpy.data.lights.new('AutoSun', 'SUN')
light_auto_sun.energy = 3.0
light_auto_sun.angle = 0.0523599
ob_auto_sun = bpy.data.objects.new('AutoSun', light_auto_sun)
scene.collection.objects.link(ob_auto_sun)
ob_auto_sun.rotation_euler = (0.872665, 0.174533, 0.523599)
bpy.context.view_layer.update()
